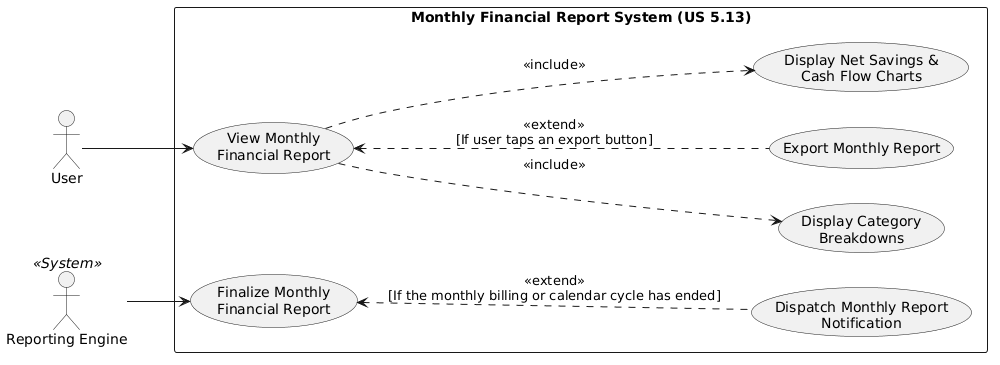

The diagram above was rendered by PlantUML. Its source (embedded in the PNG):
@startuml
left to right direction

actor "User" as U
actor "Reporting Engine" as S <<System>>

rectangle "Monthly Financial Report System (US 5.13)" {
  usecase "View Monthly\nFinancial Report" as UC1
  usecase "Display Net Savings &\nCash Flow Charts" as UC2
  usecase "Display Category\nBreakdowns" as UC3
  usecase "Export Monthly Report" as UC4
  usecase "Finalize Monthly\nFinancial Report" as UC5
  usecase "Dispatch Monthly Report\nNotification" as UC6
}

U --> UC1
UC1 ..> UC2 : <<include>>
UC1 ..> UC3 : <<include>>
UC1 <.. UC4 : <<extend>>\n[If user taps an export button]

S --> UC5
UC5 <.. UC6 : <<extend>>\n[If the monthly billing or calendar cycle has ended]
@enduml